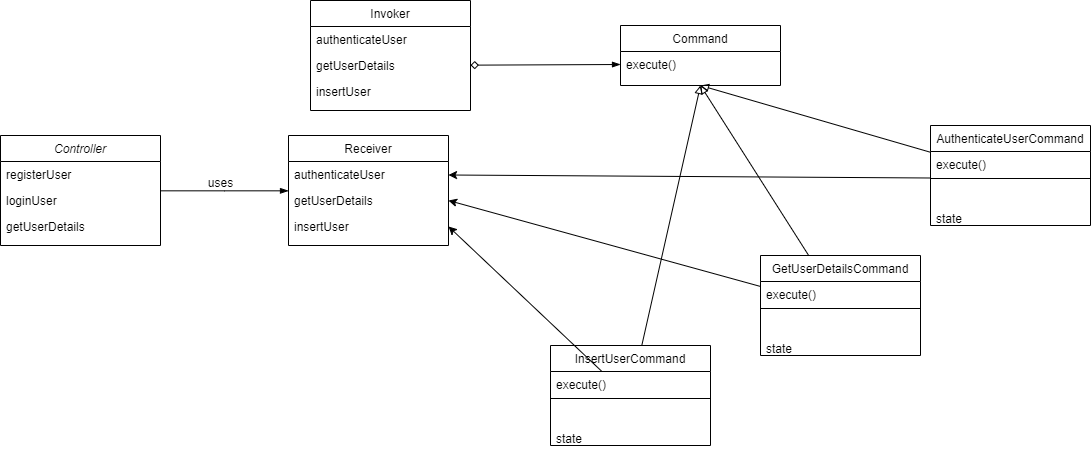

The diagram above was exported from draw.io. Its source (the exported page's mxGraphModel, read from the mxfile embedded in the PNG):
<mxGraphModel dx="2647" dy="1373" grid="1" gridSize="10" guides="1" tooltips="1" connect="1" arrows="1" fold="1" page="1" pageScale="1" pageWidth="827" pageHeight="1169" math="0" shadow="0">
  <root>
    <mxCell id="WIyWlLk6GJQsqaUBKTNV-0" />
    <mxCell id="WIyWlLk6GJQsqaUBKTNV-1" parent="WIyWlLk6GJQsqaUBKTNV-0" />
    <mxCell id="zkfFHV4jXpPFQw0GAbJ--0" value="Controller" style="swimlane;fontStyle=2;align=center;verticalAlign=top;childLayout=stackLayout;horizontal=1;startSize=26;horizontalStack=0;resizeParent=1;resizeLast=0;collapsible=1;marginBottom=0;rounded=0;shadow=0;strokeWidth=1;" parent="WIyWlLk6GJQsqaUBKTNV-1" vertex="1">
      <mxGeometry x="270" y="445" width="160" height="110" as="geometry">
        <mxRectangle x="230" y="140" width="160" height="26" as="alternateBounds" />
      </mxGeometry>
    </mxCell>
    <mxCell id="zkfFHV4jXpPFQw0GAbJ--1" value="registerUser" style="text;align=left;verticalAlign=top;spacingLeft=4;spacingRight=4;overflow=hidden;rotatable=0;points=[[0,0.5],[1,0.5]];portConstraint=eastwest;" parent="zkfFHV4jXpPFQw0GAbJ--0" vertex="1">
      <mxGeometry y="26" width="160" height="26" as="geometry" />
    </mxCell>
    <mxCell id="zkfFHV4jXpPFQw0GAbJ--2" value="loginUser" style="text;align=left;verticalAlign=top;spacingLeft=4;spacingRight=4;overflow=hidden;rotatable=0;points=[[0,0.5],[1,0.5]];portConstraint=eastwest;rounded=0;shadow=0;html=0;" parent="zkfFHV4jXpPFQw0GAbJ--0" vertex="1">
      <mxGeometry y="52" width="160" height="26" as="geometry" />
    </mxCell>
    <mxCell id="zkfFHV4jXpPFQw0GAbJ--3" value="getUserDetails" style="text;align=left;verticalAlign=top;spacingLeft=4;spacingRight=4;overflow=hidden;rotatable=0;points=[[0,0.5],[1,0.5]];portConstraint=eastwest;rounded=0;shadow=0;html=0;" parent="zkfFHV4jXpPFQw0GAbJ--0" vertex="1">
      <mxGeometry y="78" width="160" height="26" as="geometry" />
    </mxCell>
    <mxCell id="zkfFHV4jXpPFQw0GAbJ--17" value="Receiver" style="swimlane;fontStyle=0;align=center;verticalAlign=top;childLayout=stackLayout;horizontal=1;startSize=26;horizontalStack=0;resizeParent=1;resizeLast=0;collapsible=1;marginBottom=0;rounded=0;shadow=0;strokeWidth=1;" parent="WIyWlLk6GJQsqaUBKTNV-1" vertex="1">
      <mxGeometry x="558" y="445" width="160" height="110" as="geometry">
        <mxRectangle x="550" y="140" width="160" height="26" as="alternateBounds" />
      </mxGeometry>
    </mxCell>
    <mxCell id="zkfFHV4jXpPFQw0GAbJ--18" value="authenticateUser" style="text;align=left;verticalAlign=top;spacingLeft=4;spacingRight=4;overflow=hidden;rotatable=0;points=[[0,0.5],[1,0.5]];portConstraint=eastwest;" parent="zkfFHV4jXpPFQw0GAbJ--17" vertex="1">
      <mxGeometry y="26" width="160" height="26" as="geometry" />
    </mxCell>
    <mxCell id="zkfFHV4jXpPFQw0GAbJ--19" value="getUserDetails" style="text;align=left;verticalAlign=top;spacingLeft=4;spacingRight=4;overflow=hidden;rotatable=0;points=[[0,0.5],[1,0.5]];portConstraint=eastwest;rounded=0;shadow=0;html=0;" parent="zkfFHV4jXpPFQw0GAbJ--17" vertex="1">
      <mxGeometry y="52" width="160" height="26" as="geometry" />
    </mxCell>
    <mxCell id="zkfFHV4jXpPFQw0GAbJ--20" value="insertUser" style="text;align=left;verticalAlign=top;spacingLeft=4;spacingRight=4;overflow=hidden;rotatable=0;points=[[0,0.5],[1,0.5]];portConstraint=eastwest;rounded=0;shadow=0;html=0;" parent="zkfFHV4jXpPFQw0GAbJ--17" vertex="1">
      <mxGeometry y="78" width="160" height="26" as="geometry" />
    </mxCell>
    <mxCell id="zkfFHV4jXpPFQw0GAbJ--26" value="" style="endArrow=blockThin;shadow=0;strokeWidth=1;rounded=0;curved=0;endFill=1;edgeStyle=elbowEdgeStyle;elbow=vertical;" parent="WIyWlLk6GJQsqaUBKTNV-1" source="zkfFHV4jXpPFQw0GAbJ--0" target="zkfFHV4jXpPFQw0GAbJ--17" edge="1">
      <mxGeometry x="0.5" y="41" relative="1" as="geometry">
        <mxPoint x="430" y="517" as="sourcePoint" />
        <mxPoint x="590" y="517" as="targetPoint" />
        <mxPoint x="-40" y="32" as="offset" />
      </mxGeometry>
    </mxCell>
    <mxCell id="zkfFHV4jXpPFQw0GAbJ--29" value="uses" style="text;html=1;resizable=0;points=[];;align=center;verticalAlign=middle;labelBackgroundColor=none;rounded=0;shadow=0;strokeWidth=1;fontSize=12;" parent="zkfFHV4jXpPFQw0GAbJ--26" vertex="1" connectable="0">
      <mxGeometry x="0.5" y="49" relative="1" as="geometry">
        <mxPoint x="-38" y="40" as="offset" />
      </mxGeometry>
    </mxCell>
    <mxCell id="QhA2mvbf2vAqZFTcznMt-1" value="Invoker" style="swimlane;fontStyle=0;align=center;verticalAlign=top;childLayout=stackLayout;horizontal=1;startSize=26;horizontalStack=0;resizeParent=1;resizeLast=0;collapsible=1;marginBottom=0;rounded=0;shadow=0;strokeWidth=1;" vertex="1" parent="WIyWlLk6GJQsqaUBKTNV-1">
      <mxGeometry x="580" y="310" width="160" height="110" as="geometry">
        <mxRectangle x="550" y="140" width="160" height="26" as="alternateBounds" />
      </mxGeometry>
    </mxCell>
    <mxCell id="QhA2mvbf2vAqZFTcznMt-2" value="authenticateUser" style="text;align=left;verticalAlign=top;spacingLeft=4;spacingRight=4;overflow=hidden;rotatable=0;points=[[0,0.5],[1,0.5]];portConstraint=eastwest;" vertex="1" parent="QhA2mvbf2vAqZFTcznMt-1">
      <mxGeometry y="26" width="160" height="26" as="geometry" />
    </mxCell>
    <mxCell id="QhA2mvbf2vAqZFTcznMt-3" value="getUserDetails" style="text;align=left;verticalAlign=top;spacingLeft=4;spacingRight=4;overflow=hidden;rotatable=0;points=[[0,0.5],[1,0.5]];portConstraint=eastwest;rounded=0;shadow=0;html=0;" vertex="1" parent="QhA2mvbf2vAqZFTcznMt-1">
      <mxGeometry y="52" width="160" height="26" as="geometry" />
    </mxCell>
    <mxCell id="QhA2mvbf2vAqZFTcznMt-4" value="insertUser" style="text;align=left;verticalAlign=top;spacingLeft=4;spacingRight=4;overflow=hidden;rotatable=0;points=[[0,0.5],[1,0.5]];portConstraint=eastwest;rounded=0;shadow=0;html=0;" vertex="1" parent="QhA2mvbf2vAqZFTcznMt-1">
      <mxGeometry y="78" width="160" height="26" as="geometry" />
    </mxCell>
    <mxCell id="QhA2mvbf2vAqZFTcznMt-6" value="Command" style="swimlane;fontStyle=0;align=center;verticalAlign=top;childLayout=stackLayout;horizontal=1;startSize=26;horizontalStack=0;resizeParent=1;resizeLast=0;collapsible=1;marginBottom=0;rounded=0;shadow=0;strokeWidth=1;" vertex="1" parent="WIyWlLk6GJQsqaUBKTNV-1">
      <mxGeometry x="890" y="335" width="160" height="60" as="geometry">
        <mxRectangle x="550" y="140" width="160" height="26" as="alternateBounds" />
      </mxGeometry>
    </mxCell>
    <mxCell id="QhA2mvbf2vAqZFTcznMt-7" value="execute()" style="text;align=left;verticalAlign=top;spacingLeft=4;spacingRight=4;overflow=hidden;rotatable=0;points=[[0,0.5],[1,0.5]];portConstraint=eastwest;" vertex="1" parent="QhA2mvbf2vAqZFTcznMt-6">
      <mxGeometry y="26" width="160" height="26" as="geometry" />
    </mxCell>
    <mxCell id="QhA2mvbf2vAqZFTcznMt-12" style="rounded=0;orthogonalLoop=1;jettySize=auto;html=1;entryX=0;entryY=0.5;entryDx=0;entryDy=0;endArrow=blockThin;endFill=1;strokeColor=default;startArrow=diamond;startFill=0;" edge="1" parent="WIyWlLk6GJQsqaUBKTNV-1" source="QhA2mvbf2vAqZFTcznMt-3" target="QhA2mvbf2vAqZFTcznMt-7">
      <mxGeometry relative="1" as="geometry">
        <mxPoint x="820" y="360" as="targetPoint" />
      </mxGeometry>
    </mxCell>
    <mxCell id="QhA2mvbf2vAqZFTcznMt-35" style="rounded=0;orthogonalLoop=1;jettySize=auto;html=1;entryX=0.5;entryY=1;entryDx=0;entryDy=0;strokeColor=default;endArrow=block;endFill=0;" edge="1" parent="WIyWlLk6GJQsqaUBKTNV-1" source="QhA2mvbf2vAqZFTcznMt-18" target="QhA2mvbf2vAqZFTcznMt-6">
      <mxGeometry relative="1" as="geometry" />
    </mxCell>
    <mxCell id="QhA2mvbf2vAqZFTcznMt-18" value="AuthenticateUserCommand" style="swimlane;fontStyle=0;align=center;verticalAlign=top;childLayout=stackLayout;horizontal=1;startSize=26;horizontalStack=0;resizeParent=1;resizeLast=0;collapsible=1;marginBottom=0;rounded=0;shadow=0;strokeWidth=1;" vertex="1" parent="WIyWlLk6GJQsqaUBKTNV-1">
      <mxGeometry x="1200" y="435" width="160" height="100" as="geometry">
        <mxRectangle x="550" y="140" width="160" height="26" as="alternateBounds" />
      </mxGeometry>
    </mxCell>
    <mxCell id="QhA2mvbf2vAqZFTcznMt-19" value="execute()" style="text;align=left;verticalAlign=top;spacingLeft=4;spacingRight=4;overflow=hidden;rotatable=0;points=[[0,0.5],[1,0.5]];portConstraint=eastwest;" vertex="1" parent="QhA2mvbf2vAqZFTcznMt-18">
      <mxGeometry y="26" width="160" height="54" as="geometry" />
    </mxCell>
    <mxCell id="QhA2mvbf2vAqZFTcznMt-24" value="" style="endArrow=none;html=1;rounded=0;exitX=0;exitY=0.5;exitDx=0;exitDy=0;entryX=1;entryY=0.5;entryDx=0;entryDy=0;" edge="1" parent="QhA2mvbf2vAqZFTcznMt-18" source="QhA2mvbf2vAqZFTcznMt-19" target="QhA2mvbf2vAqZFTcznMt-19">
      <mxGeometry width="50" height="50" relative="1" as="geometry">
        <mxPoint x="220" y="170" as="sourcePoint" />
        <mxPoint x="270" y="120" as="targetPoint" />
      </mxGeometry>
    </mxCell>
    <mxCell id="QhA2mvbf2vAqZFTcznMt-26" value="state" style="text;align=left;verticalAlign=top;spacingLeft=4;spacingRight=4;overflow=hidden;rotatable=0;points=[[0,0.5],[1,0.5]];portConstraint=eastwest;" vertex="1" parent="QhA2mvbf2vAqZFTcznMt-18">
      <mxGeometry y="80" width="160" height="20" as="geometry" />
    </mxCell>
    <mxCell id="QhA2mvbf2vAqZFTcznMt-36" style="rounded=0;orthogonalLoop=1;jettySize=auto;html=1;entryX=0.5;entryY=1;entryDx=0;entryDy=0;endArrow=block;endFill=0;" edge="1" parent="WIyWlLk6GJQsqaUBKTNV-1" source="QhA2mvbf2vAqZFTcznMt-27" target="QhA2mvbf2vAqZFTcznMt-6">
      <mxGeometry relative="1" as="geometry" />
    </mxCell>
    <mxCell id="QhA2mvbf2vAqZFTcznMt-27" value="GetUserDetailsCommand" style="swimlane;fontStyle=0;align=center;verticalAlign=top;childLayout=stackLayout;horizontal=1;startSize=26;horizontalStack=0;resizeParent=1;resizeLast=0;collapsible=1;marginBottom=0;rounded=0;shadow=0;strokeWidth=1;" vertex="1" parent="WIyWlLk6GJQsqaUBKTNV-1">
      <mxGeometry x="1030" y="565" width="160" height="100" as="geometry">
        <mxRectangle x="550" y="140" width="160" height="26" as="alternateBounds" />
      </mxGeometry>
    </mxCell>
    <mxCell id="QhA2mvbf2vAqZFTcznMt-28" value="execute()" style="text;align=left;verticalAlign=top;spacingLeft=4;spacingRight=4;overflow=hidden;rotatable=0;points=[[0,0.5],[1,0.5]];portConstraint=eastwest;" vertex="1" parent="QhA2mvbf2vAqZFTcznMt-27">
      <mxGeometry y="26" width="160" height="54" as="geometry" />
    </mxCell>
    <mxCell id="QhA2mvbf2vAqZFTcznMt-29" value="" style="endArrow=none;html=1;rounded=0;exitX=0;exitY=0.5;exitDx=0;exitDy=0;entryX=1;entryY=0.5;entryDx=0;entryDy=0;" edge="1" parent="QhA2mvbf2vAqZFTcznMt-27" source="QhA2mvbf2vAqZFTcznMt-28" target="QhA2mvbf2vAqZFTcznMt-28">
      <mxGeometry width="50" height="50" relative="1" as="geometry">
        <mxPoint x="220" y="170" as="sourcePoint" />
        <mxPoint x="270" y="120" as="targetPoint" />
      </mxGeometry>
    </mxCell>
    <mxCell id="QhA2mvbf2vAqZFTcznMt-30" value="state" style="text;align=left;verticalAlign=top;spacingLeft=4;spacingRight=4;overflow=hidden;rotatable=0;points=[[0,0.5],[1,0.5]];portConstraint=eastwest;" vertex="1" parent="QhA2mvbf2vAqZFTcznMt-27">
      <mxGeometry y="80" width="160" height="20" as="geometry" />
    </mxCell>
    <mxCell id="QhA2mvbf2vAqZFTcznMt-37" style="rounded=0;orthogonalLoop=1;jettySize=auto;html=1;endArrow=block;endFill=0;" edge="1" parent="WIyWlLk6GJQsqaUBKTNV-1" source="QhA2mvbf2vAqZFTcznMt-31">
      <mxGeometry relative="1" as="geometry">
        <mxPoint x="970" y="395" as="targetPoint" />
      </mxGeometry>
    </mxCell>
    <mxCell id="QhA2mvbf2vAqZFTcznMt-31" value="InsertUserCommand" style="swimlane;fontStyle=0;align=center;verticalAlign=top;childLayout=stackLayout;horizontal=1;startSize=26;horizontalStack=0;resizeParent=1;resizeLast=0;collapsible=1;marginBottom=0;rounded=0;shadow=0;strokeWidth=1;" vertex="1" parent="WIyWlLk6GJQsqaUBKTNV-1">
      <mxGeometry x="820" y="655" width="160" height="100" as="geometry">
        <mxRectangle x="550" y="140" width="160" height="26" as="alternateBounds" />
      </mxGeometry>
    </mxCell>
    <mxCell id="QhA2mvbf2vAqZFTcznMt-32" value="execute()" style="text;align=left;verticalAlign=top;spacingLeft=4;spacingRight=4;overflow=hidden;rotatable=0;points=[[0,0.5],[1,0.5]];portConstraint=eastwest;" vertex="1" parent="QhA2mvbf2vAqZFTcznMt-31">
      <mxGeometry y="26" width="160" height="54" as="geometry" />
    </mxCell>
    <mxCell id="QhA2mvbf2vAqZFTcznMt-33" value="" style="endArrow=none;html=1;rounded=0;exitX=0;exitY=0.5;exitDx=0;exitDy=0;entryX=1;entryY=0.5;entryDx=0;entryDy=0;" edge="1" parent="QhA2mvbf2vAqZFTcznMt-31" source="QhA2mvbf2vAqZFTcznMt-32" target="QhA2mvbf2vAqZFTcznMt-32">
      <mxGeometry width="50" height="50" relative="1" as="geometry">
        <mxPoint x="220" y="170" as="sourcePoint" />
        <mxPoint x="270" y="120" as="targetPoint" />
      </mxGeometry>
    </mxCell>
    <mxCell id="QhA2mvbf2vAqZFTcznMt-34" value="state" style="text;align=left;verticalAlign=top;spacingLeft=4;spacingRight=4;overflow=hidden;rotatable=0;points=[[0,0.5],[1,0.5]];portConstraint=eastwest;" vertex="1" parent="QhA2mvbf2vAqZFTcznMt-31">
      <mxGeometry y="80" width="160" height="20" as="geometry" />
    </mxCell>
    <mxCell id="QhA2mvbf2vAqZFTcznMt-38" style="rounded=0;orthogonalLoop=1;jettySize=auto;html=1;" edge="1" parent="WIyWlLk6GJQsqaUBKTNV-1" source="QhA2mvbf2vAqZFTcznMt-19" target="zkfFHV4jXpPFQw0GAbJ--18">
      <mxGeometry relative="1" as="geometry" />
    </mxCell>
    <mxCell id="QhA2mvbf2vAqZFTcznMt-39" style="rounded=0;orthogonalLoop=1;jettySize=auto;html=1;entryX=1;entryY=0.5;entryDx=0;entryDy=0;" edge="1" parent="WIyWlLk6GJQsqaUBKTNV-1" source="QhA2mvbf2vAqZFTcznMt-28" target="zkfFHV4jXpPFQw0GAbJ--19">
      <mxGeometry relative="1" as="geometry" />
    </mxCell>
    <mxCell id="QhA2mvbf2vAqZFTcznMt-40" style="rounded=0;orthogonalLoop=1;jettySize=auto;html=1;entryX=1;entryY=0.5;entryDx=0;entryDy=0;" edge="1" parent="WIyWlLk6GJQsqaUBKTNV-1" source="QhA2mvbf2vAqZFTcznMt-32" target="zkfFHV4jXpPFQw0GAbJ--20">
      <mxGeometry relative="1" as="geometry" />
    </mxCell>
  </root>
</mxGraphModel>